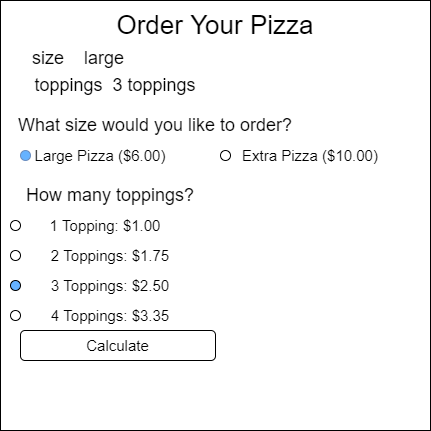

The diagram above was exported from draw.io. Its source (the exported page's mxGraphModel, read from the mxfile embedded in the PNG):
<mxGraphModel dx="434" dy="357" grid="1" gridSize="10" guides="1" tooltips="1" connect="1" arrows="1" fold="1" page="1" pageScale="1" pageWidth="827" pageHeight="1169" math="0" shadow="0">
  <root>
    <mxCell id="0" />
    <mxCell id="1" parent="0" />
    <mxCell id="2" value="" style="whiteSpace=wrap;html=1;aspect=fixed;" vertex="1" parent="1">
      <mxGeometry x="10" y="10" width="430" height="430" as="geometry" />
    </mxCell>
    <mxCell id="3" value="&lt;font style=&quot;font-size: 26px&quot;&gt;Order Your Pizza&lt;/font&gt;" style="text;html=1;strokeColor=none;fillColor=none;align=center;verticalAlign=middle;whiteSpace=wrap;rounded=0;" vertex="1" parent="1">
      <mxGeometry x="100" y="20" width="250" height="30" as="geometry" />
    </mxCell>
    <mxCell id="4" value="&lt;font style=&quot;font-size: 18px&quot;&gt;size&amp;nbsp; &amp;nbsp; large&lt;br&gt;&lt;/font&gt;" style="text;html=1;strokeColor=none;fillColor=none;align=left;verticalAlign=middle;whiteSpace=wrap;rounded=0;fontSize=26;" vertex="1" parent="1">
      <mxGeometry x="40" y="50" width="130" height="30" as="geometry" />
    </mxCell>
    <mxCell id="7" value="What size would you like to order?" style="text;html=1;strokeColor=none;fillColor=none;align=center;verticalAlign=middle;whiteSpace=wrap;rounded=0;fontSize=18;" vertex="1" parent="1">
      <mxGeometry x="20" y="120" width="290" height="30" as="geometry" />
    </mxCell>
    <mxCell id="8" value="&lt;font style=&quot;font-size: 15px&quot;&gt;Large Pizza ($6.00)&lt;/font&gt;" style="text;html=1;strokeColor=none;fillColor=none;align=center;verticalAlign=middle;whiteSpace=wrap;rounded=0;fontSize=18;" vertex="1" parent="1">
      <mxGeometry x="20" y="150" width="180" height="30" as="geometry" />
    </mxCell>
    <mxCell id="9" value="" style="ellipse;whiteSpace=wrap;html=1;aspect=fixed;fontSize=18;fillColor=#66B2FF;strokeColor=#6c8ebf;" vertex="1" parent="1">
      <mxGeometry x="30" y="160" width="10" height="10" as="geometry" />
    </mxCell>
    <mxCell id="10" value="" style="ellipse;whiteSpace=wrap;html=1;aspect=fixed;fontSize=15;" vertex="1" parent="1">
      <mxGeometry x="230" y="160" width="10" height="10" as="geometry" />
    </mxCell>
    <mxCell id="11" value="Extra Pizza ($10.00)" style="text;html=1;strokeColor=none;fillColor=none;align=center;verticalAlign=middle;whiteSpace=wrap;rounded=0;fontSize=15;" vertex="1" parent="1">
      <mxGeometry x="230" y="150" width="180" height="30" as="geometry" />
    </mxCell>
    <mxCell id="12" value="toppings&amp;nbsp; 3 toppings" style="text;html=1;strokeColor=none;fillColor=none;align=center;verticalAlign=middle;whiteSpace=wrap;rounded=0;fontSize=18;" vertex="1" parent="1">
      <mxGeometry x="30" y="80" width="190" height="30" as="geometry" />
    </mxCell>
    <mxCell id="13" value="How many toppings?" style="text;html=1;strokeColor=none;fillColor=none;align=center;verticalAlign=middle;whiteSpace=wrap;rounded=0;fontSize=18;" vertex="1" parent="1">
      <mxGeometry x="20" y="190" width="200" height="30" as="geometry" />
    </mxCell>
    <mxCell id="15" value="&lt;font style=&quot;font-size: 15px&quot;&gt;1 Topping: $1.00&lt;/font&gt;" style="text;html=1;strokeColor=none;fillColor=none;align=center;verticalAlign=middle;whiteSpace=wrap;rounded=0;fontSize=18;" vertex="1" parent="1">
      <mxGeometry x="30" y="220" width="170" height="30" as="geometry" />
    </mxCell>
    <mxCell id="16" value="" style="ellipse;whiteSpace=wrap;html=1;aspect=fixed;fontSize=15;" vertex="1" parent="1">
      <mxGeometry x="20" y="230" width="10" height="10" as="geometry" />
    </mxCell>
    <mxCell id="17" value="2 Toppings: $1.75" style="text;html=1;strokeColor=none;fillColor=none;align=center;verticalAlign=middle;whiteSpace=wrap;rounded=0;fontSize=15;" vertex="1" parent="1">
      <mxGeometry x="45" y="250" width="150" height="30" as="geometry" />
    </mxCell>
    <mxCell id="18" value="" style="ellipse;whiteSpace=wrap;html=1;aspect=fixed;fontSize=15;" vertex="1" parent="1">
      <mxGeometry x="20" y="260" width="10" height="10" as="geometry" />
    </mxCell>
    <mxCell id="19" value="" style="ellipse;whiteSpace=wrap;html=1;aspect=fixed;fontSize=15;fillColor=#66B2FF;" vertex="1" parent="1">
      <mxGeometry x="20" y="290" width="10" height="10" as="geometry" />
    </mxCell>
    <mxCell id="20" value="3 Toppings: $2.50" style="text;html=1;strokeColor=none;fillColor=none;align=center;verticalAlign=middle;whiteSpace=wrap;rounded=0;fontSize=15;" vertex="1" parent="1">
      <mxGeometry x="40" y="280" width="160" height="30" as="geometry" />
    </mxCell>
    <mxCell id="21" value="" style="ellipse;whiteSpace=wrap;html=1;aspect=fixed;fontSize=15;" vertex="1" parent="1">
      <mxGeometry x="20" y="320" width="10" height="10" as="geometry" />
    </mxCell>
    <mxCell id="22" value="4 Toppings: $3.35" style="text;html=1;strokeColor=none;fillColor=none;align=center;verticalAlign=middle;whiteSpace=wrap;rounded=0;fontSize=15;" vertex="1" parent="1">
      <mxGeometry x="35" y="310" width="170" height="30" as="geometry" />
    </mxCell>
    <mxCell id="23" value="Calculate" style="rounded=1;whiteSpace=wrap;html=1;fontSize=15;" vertex="1" parent="1">
      <mxGeometry x="30" y="340" width="195" height="30" as="geometry" />
    </mxCell>
  </root>
</mxGraphModel>